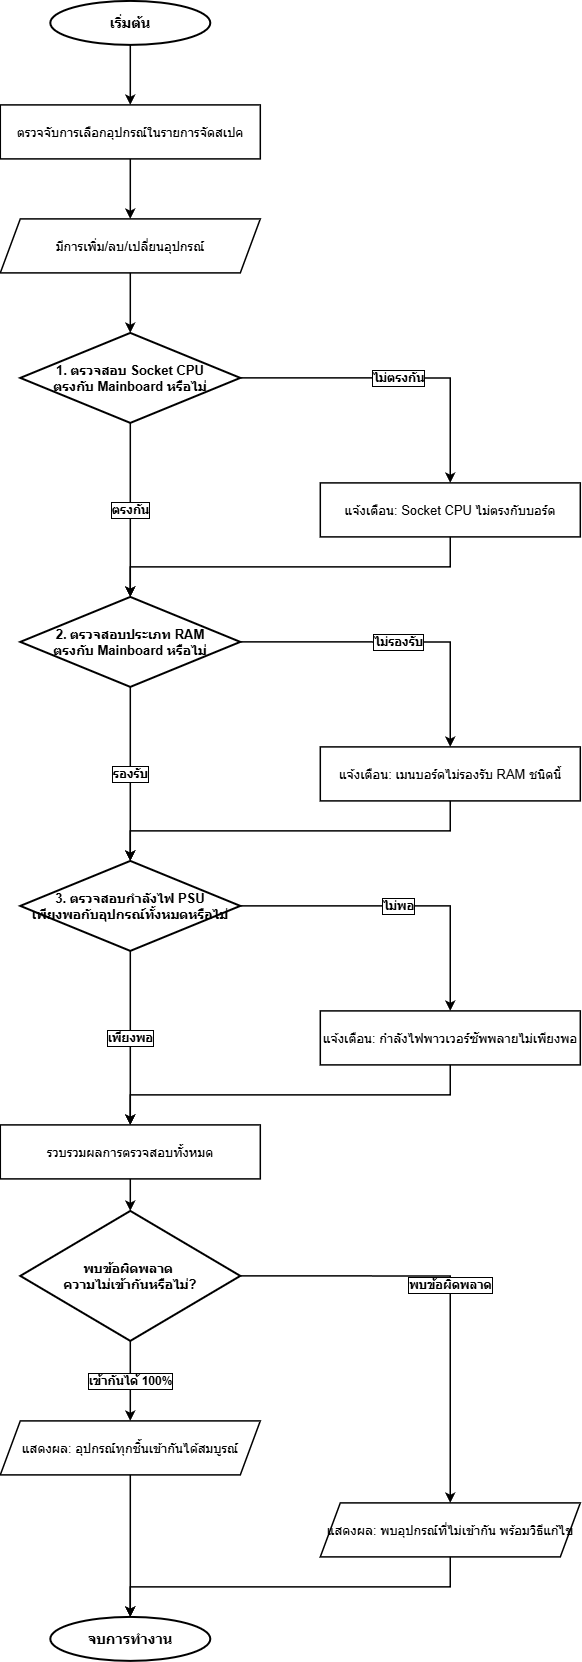

The diagram above was exported from draw.io. Its source (the exported page's mxGraphModel, read from the mxfile embedded in the PNG):
<mxGraphModel dx="768" dy="674" grid="1" gridSize="10" guides="1" tooltips="1" connect="1" arrows="1" fold="1" page="1" pageScale="1" pageWidth="1169" pageHeight="1654" math="0" shadow="0">
  <root>
    <mxCell id="0" />
    <mxCell id="1" parent="0" />
    <mxCell id="start" parent="1" style="ellipse;whiteSpace=wrap;html=1;fillColor=#ffffff;strokeColor=#000000;strokeWidth=2;fontColor=#000000;fontStyle=1;fontSize=14;align=center;" value="เริ่มต้น" vertex="1">
      <mxGeometry height="44" width="160" x="270" y="80" as="geometry" />
    </mxCell>
    <mxCell id="monitor" parent="1" style="rounded=0;whiteSpace=wrap;html=1;fillColor=#ffffff;strokeColor=#000000;strokeWidth=1.5;fontColor=#000000;fontSize=13;align=center;" value="ตรวจจับการเลือกอุปกรณ์ในรายการจัดสเปค" vertex="1">
      <mxGeometry height="54" width="260" x="220" y="184" as="geometry" />
    </mxCell>
    <mxCell id="event" parent="1" style="shape=parallelogram;perimeter=parallelogramPerimeter;whiteSpace=wrap;html=1;fixedSize=1;fillColor=#ffffff;strokeColor=#000000;strokeWidth=1.5;fontColor=#000000;fontSize=13;align=center;" value="มีการเพิ่ม/ลบ/เปลี่ยนอุปกรณ์" vertex="1">
      <mxGeometry height="54" width="260" x="220" y="298" as="geometry" />
    </mxCell>
    <mxCell id="check_socket" parent="1" style="rhombus;whiteSpace=wrap;html=1;fillColor=#ffffff;strokeColor=#000000;strokeWidth=2;fontColor=#000000;fontStyle=1;fontSize=13;align=center;" value="1. ตรวจสอบ Socket CPU&lt;div&gt;ตรงกับ Mainboard หรือไม่&lt;/div&gt;" vertex="1">
      <mxGeometry height="90" width="220" x="240" y="412" as="geometry" />
    </mxCell>
    <mxCell id="err_socket" parent="1" style="rounded=0;whiteSpace=wrap;html=1;fillColor=#ffffff;strokeColor=#000000;strokeWidth=1.5;fontColor=#000000;fontSize=13;align=center;" value="แจ้งเตือน: Socket CPU ไม่ตรงกับบอร์ด" vertex="1">
      <mxGeometry height="54" width="260" x="540" y="562" as="geometry" />
    </mxCell>
    <mxCell id="check_ram" parent="1" style="rhombus;whiteSpace=wrap;html=1;fillColor=#ffffff;strokeColor=#000000;strokeWidth=2;fontColor=#000000;fontStyle=1;fontSize=13;align=center;" value="2. ตรวจสอบประเภท RAM&lt;div&gt;ตรงกับ Mainboard หรือไม่&lt;/div&gt;" vertex="1">
      <mxGeometry height="90" width="220" x="240" y="676" as="geometry" />
    </mxCell>
    <mxCell id="err_ram" parent="1" style="rounded=0;whiteSpace=wrap;html=1;fillColor=#ffffff;strokeColor=#000000;strokeWidth=1.5;fontColor=#000000;fontSize=13;align=center;" value="แจ้งเตือน: เมนบอร์ดไม่รองรับ RAM ชนิดนี้" vertex="1">
      <mxGeometry height="54" width="260" x="540" y="826" as="geometry" />
    </mxCell>
    <mxCell id="check_power" parent="1" style="rhombus;whiteSpace=wrap;html=1;fillColor=#ffffff;strokeColor=#000000;strokeWidth=2;fontColor=#000000;fontStyle=1;fontSize=13;align=center;" value="3. ตรวจสอบกำลังไฟ PSU&lt;div&gt;เพียงพอกับอุปกรณ์ทั้งหมดหรือไม่&lt;/div&gt;" vertex="1">
      <mxGeometry height="90" width="220" x="240" y="940" as="geometry" />
    </mxCell>
    <mxCell id="err_power" parent="1" style="rounded=0;whiteSpace=wrap;html=1;fillColor=#ffffff;strokeColor=#000000;strokeWidth=1.5;fontColor=#000000;fontSize=13;align=center;" value="แจ้งเตือน: กำลังไฟพาวเวอร์ซัพพลายไม่เพียงพอ" vertex="1">
      <mxGeometry height="54" width="260" x="540" y="1090" as="geometry" />
    </mxCell>
    <mxCell id="compile" parent="1" style="rounded=0;whiteSpace=wrap;html=1;fillColor=#ffffff;strokeColor=#000000;strokeWidth=1.5;fontColor=#000000;fontSize=13;align=center;" value="รวบรวมผลการตรวจสอบทั้งหมด" vertex="1">
      <mxGeometry height="54" width="260" x="220" y="1204" as="geometry" />
    </mxCell>
    <mxCell id="status" parent="1" style="rhombus;whiteSpace=wrap;html=1;fillColor=#ffffff;strokeColor=#000000;strokeWidth=2;fontColor=#000000;fontStyle=1;fontSize=13;align=center;" value="พบข้อผิดพลาด&amp;nbsp;&lt;div&gt;ความไม่เข้ากันหรือไม่?&lt;/div&gt;" vertex="1">
      <mxGeometry height="130" width="220" x="240" y="1290" as="geometry" />
    </mxCell>
    <mxCell id="pass_ui" parent="1" style="shape=parallelogram;perimeter=parallelogramPerimeter;whiteSpace=wrap;html=1;fixedSize=1;fillColor=#ffffff;strokeColor=#000000;strokeWidth=1.5;fontColor=#000000;fontSize=13;align=center;" value="แสดงผล: อุปกรณ์ทุกชิ้นเข้ากันได้สมบูรณ์" vertex="1">
      <mxGeometry height="54" width="260" x="220" y="1500" as="geometry" />
    </mxCell>
    <mxCell id="warn_ui" parent="1" style="shape=parallelogram;perimeter=parallelogramPerimeter;whiteSpace=wrap;html=1;fixedSize=1;fillColor=#ffffff;strokeColor=#000000;strokeWidth=1.5;fontColor=#000000;fontSize=13;align=center;" value="แสดงผล: พบอุปกรณ์ที่ไม่เข้ากัน พร้อมวิธีแก้ไข" vertex="1">
      <mxGeometry height="54" width="260" x="540" y="1582" as="geometry" />
    </mxCell>
    <mxCell id="end" parent="1" style="ellipse;whiteSpace=wrap;html=1;fillColor=#ffffff;strokeColor=#000000;strokeWidth=2;fontColor=#000000;fontStyle=1;fontSize=14;align=center;" value="จบการทำงาน" vertex="1">
      <mxGeometry height="44" width="160" x="270" y="1696" as="geometry" />
    </mxCell>
    <mxCell id="edge_1" edge="1" parent="1" source="start" style="edgeStyle=orthogonalEdgeStyle;rounded=0;orthogonalLoop=1;jettySize=auto;html=1;strokeColor=#000000;strokeWidth=1.5;fontColor=#000000;fontSize=12;fontStyle=1;labelBackgroundColor=#ffffff;labelBorderColor=#000000;exitX=0.5;exitY=1;exitPerimeter=1;entryX=0.5;entryY=0;entryPerimeter=1;" target="monitor" value="">
      <mxGeometry relative="1" as="geometry" />
    </mxCell>
    <mxCell id="edge_2" edge="1" parent="1" source="monitor" style="edgeStyle=orthogonalEdgeStyle;rounded=0;orthogonalLoop=1;jettySize=auto;html=1;strokeColor=#000000;strokeWidth=1.5;fontColor=#000000;fontSize=12;fontStyle=1;labelBackgroundColor=#ffffff;labelBorderColor=#000000;exitX=0.5;exitY=1;exitPerimeter=1;entryX=0.5;entryY=0;entryPerimeter=1;" target="event" value="">
      <mxGeometry relative="1" as="geometry" />
    </mxCell>
    <mxCell id="edge_3" edge="1" parent="1" source="event" style="edgeStyle=orthogonalEdgeStyle;rounded=0;orthogonalLoop=1;jettySize=auto;html=1;strokeColor=#000000;strokeWidth=1.5;fontColor=#000000;fontSize=12;fontStyle=1;labelBackgroundColor=#ffffff;labelBorderColor=#000000;exitX=0.5;exitY=1;exitPerimeter=1;entryX=0.5;entryY=0;entryPerimeter=1;" target="check_socket" value="">
      <mxGeometry relative="1" as="geometry" />
    </mxCell>
    <mxCell id="edge_4" edge="1" parent="1" source="check_socket" style="edgeStyle=orthogonalEdgeStyle;rounded=0;orthogonalLoop=1;jettySize=auto;html=1;strokeColor=#000000;strokeWidth=1.5;fontColor=#000000;fontSize=12;fontStyle=1;labelBackgroundColor=#ffffff;labelBorderColor=#000000;exitX=0.5;exitY=1;exitPerimeter=1;entryX=0.5;entryY=0;entryPerimeter=1;" target="check_ram" value="ตรงกัน">
      <mxGeometry relative="1" as="geometry" />
    </mxCell>
    <mxCell id="edge_5" edge="1" parent="1" source="check_socket" style="edgeStyle=orthogonalEdgeStyle;rounded=0;orthogonalLoop=1;jettySize=auto;html=1;strokeColor=#000000;strokeWidth=1.5;fontColor=#000000;fontSize=12;fontStyle=1;labelBackgroundColor=#ffffff;labelBorderColor=#000000;exitX=1;exitY=0.5;exitPerimeter=1;entryX=0.5;entryY=0;entryPerimeter=1;" target="err_socket" value="ไม่ตรงกัน">
      <mxGeometry relative="1" as="geometry" />
    </mxCell>
    <mxCell id="edge_6" edge="1" parent="1" source="err_socket" style="edgeStyle=orthogonalEdgeStyle;rounded=0;orthogonalLoop=1;jettySize=auto;html=1;strokeColor=#000000;strokeWidth=1.5;fontColor=#000000;fontSize=12;fontStyle=1;labelBackgroundColor=#ffffff;labelBorderColor=#000000;exitX=0.5;exitY=1;exitPerimeter=1;entryX=0.5;entryY=0;entryPerimeter=1;" target="check_ram" value="">
      <mxGeometry relative="1" as="geometry" />
    </mxCell>
    <mxCell id="edge_7" edge="1" parent="1" source="check_ram" style="edgeStyle=orthogonalEdgeStyle;rounded=0;orthogonalLoop=1;jettySize=auto;html=1;strokeColor=#000000;strokeWidth=1.5;fontColor=#000000;fontSize=12;fontStyle=1;labelBackgroundColor=#ffffff;labelBorderColor=#000000;exitX=0.5;exitY=1;exitPerimeter=1;entryX=0.5;entryY=0;entryPerimeter=1;" target="check_power" value="รองรับ">
      <mxGeometry relative="1" as="geometry" />
    </mxCell>
    <mxCell id="edge_8" edge="1" parent="1" source="check_ram" style="edgeStyle=orthogonalEdgeStyle;rounded=0;orthogonalLoop=1;jettySize=auto;html=1;strokeColor=#000000;strokeWidth=1.5;fontColor=#000000;fontSize=12;fontStyle=1;labelBackgroundColor=#ffffff;labelBorderColor=#000000;exitX=1;exitY=0.5;exitPerimeter=1;entryX=0.5;entryY=0;entryPerimeter=1;" target="err_ram" value="ไม่รองรับ">
      <mxGeometry relative="1" as="geometry" />
    </mxCell>
    <mxCell id="edge_9" edge="1" parent="1" source="err_ram" style="edgeStyle=orthogonalEdgeStyle;rounded=0;orthogonalLoop=1;jettySize=auto;html=1;strokeColor=#000000;strokeWidth=1.5;fontColor=#000000;fontSize=12;fontStyle=1;labelBackgroundColor=#ffffff;labelBorderColor=#000000;exitX=0.5;exitY=1;exitPerimeter=1;entryX=0.5;entryY=0;entryPerimeter=1;" target="check_power" value="">
      <mxGeometry relative="1" as="geometry" />
    </mxCell>
    <mxCell id="edge_10" edge="1" parent="1" source="check_power" style="edgeStyle=orthogonalEdgeStyle;rounded=0;orthogonalLoop=1;jettySize=auto;html=1;strokeColor=#000000;strokeWidth=1.5;fontColor=#000000;fontSize=12;fontStyle=1;labelBackgroundColor=#ffffff;labelBorderColor=#000000;exitX=0.5;exitY=1;exitPerimeter=1;entryX=0.5;entryY=0;entryPerimeter=1;" target="compile" value="เพียงพอ">
      <mxGeometry relative="1" as="geometry" />
    </mxCell>
    <mxCell id="edge_11" edge="1" parent="1" source="check_power" style="edgeStyle=orthogonalEdgeStyle;rounded=0;orthogonalLoop=1;jettySize=auto;html=1;strokeColor=#000000;strokeWidth=1.5;fontColor=#000000;fontSize=12;fontStyle=1;labelBackgroundColor=#ffffff;labelBorderColor=#000000;exitX=1;exitY=0.5;exitPerimeter=1;entryX=0.5;entryY=0;entryPerimeter=1;" target="err_power" value="ไม่พอ">
      <mxGeometry relative="1" as="geometry" />
    </mxCell>
    <mxCell id="edge_12" edge="1" parent="1" source="err_power" style="edgeStyle=orthogonalEdgeStyle;rounded=0;orthogonalLoop=1;jettySize=auto;html=1;strokeColor=#000000;strokeWidth=1.5;fontColor=#000000;fontSize=12;fontStyle=1;labelBackgroundColor=#ffffff;labelBorderColor=#000000;exitX=0.5;exitY=1;exitPerimeter=1;entryX=0.5;entryY=0;entryPerimeter=1;" target="compile" value="">
      <mxGeometry relative="1" as="geometry" />
    </mxCell>
    <mxCell id="edge_13" edge="1" parent="1" source="compile" style="edgeStyle=orthogonalEdgeStyle;rounded=0;orthogonalLoop=1;jettySize=auto;html=1;strokeColor=#000000;strokeWidth=1.5;fontColor=#000000;fontSize=12;fontStyle=1;labelBackgroundColor=#ffffff;labelBorderColor=#000000;exitX=0.5;exitY=1;exitPerimeter=1;entryX=0.5;entryY=0;entryPerimeter=1;" target="status" value="">
      <mxGeometry relative="1" as="geometry" />
    </mxCell>
    <mxCell id="edge_14" edge="1" parent="1" source="status" style="edgeStyle=orthogonalEdgeStyle;rounded=0;orthogonalLoop=1;jettySize=auto;html=1;strokeColor=#000000;strokeWidth=1.5;fontColor=#000000;fontSize=12;fontStyle=1;labelBackgroundColor=#ffffff;labelBorderColor=#000000;exitX=0.5;exitY=1;exitPerimeter=1;entryX=0.5;entryY=0;entryPerimeter=1;" target="pass_ui" value="เข้ากันได้ 100%">
      <mxGeometry relative="1" as="geometry" />
    </mxCell>
    <mxCell id="edge_15" edge="1" parent="1" source="status" style="edgeStyle=orthogonalEdgeStyle;rounded=0;orthogonalLoop=1;jettySize=auto;html=1;strokeColor=#000000;strokeWidth=1.5;fontColor=#000000;fontSize=12;fontStyle=1;labelBackgroundColor=#ffffff;labelBorderColor=#000000;exitX=1;exitY=0.5;exitPerimeter=1;entryX=0.5;entryY=0;entryPerimeter=1;" target="warn_ui" value="พบข้อผิดพลาด">
      <mxGeometry relative="1" as="geometry" />
    </mxCell>
    <mxCell id="edge_16" edge="1" parent="1" source="pass_ui" style="edgeStyle=orthogonalEdgeStyle;rounded=0;orthogonalLoop=1;jettySize=auto;html=1;strokeColor=#000000;strokeWidth=1.5;fontColor=#000000;fontSize=12;fontStyle=1;labelBackgroundColor=#ffffff;labelBorderColor=#000000;exitX=0.5;exitY=1;exitPerimeter=1;entryX=0.5;entryY=0;entryPerimeter=1;" target="end" value="">
      <mxGeometry relative="1" as="geometry" />
    </mxCell>
    <mxCell id="edge_17" edge="1" parent="1" source="warn_ui" style="edgeStyle=orthogonalEdgeStyle;rounded=0;orthogonalLoop=1;jettySize=auto;html=1;strokeColor=#000000;strokeWidth=1.5;fontColor=#000000;fontSize=12;fontStyle=1;labelBackgroundColor=#ffffff;labelBorderColor=#000000;exitX=0.5;exitY=1;exitPerimeter=1;entryX=0.5;entryY=0;entryPerimeter=1;" target="end" value="">
      <mxGeometry relative="1" as="geometry" />
    </mxCell>
  </root>
</mxGraphModel>